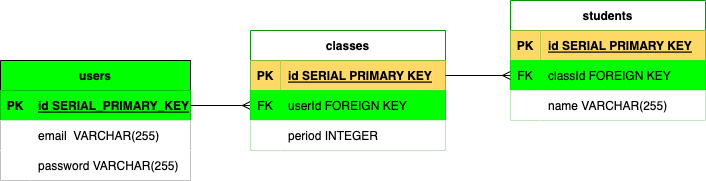

The diagram above was exported from draw.io. Its source (the exported page's mxGraphModel, read from the mxfile embedded in the PNG):
<mxGraphModel dx="896" dy="621" grid="1" gridSize="10" guides="1" tooltips="1" connect="1" arrows="1" fold="1" page="1" pageScale="1" pageWidth="850" pageHeight="1100" math="0" shadow="0" extFonts="Permanent Marker^https://fonts.googleapis.com/css?family=Permanent+Marker">
  <root>
    <mxCell id="0" />
    <mxCell id="1" parent="0" />
    <mxCell id="x-HEi3HS1s5yulKHPJKS-2" value="users" style="shape=table;startSize=30;container=1;collapsible=1;childLayout=tableLayout;fixedRows=1;rowLines=0;fontStyle=1;align=center;resizeLast=1;fillColor=#00FF00;" parent="1" vertex="1">
      <mxGeometry x="30" y="300" width="190" height="120" as="geometry" />
    </mxCell>
    <mxCell id="x-HEi3HS1s5yulKHPJKS-3" value="" style="shape=tableRow;horizontal=0;startSize=0;swimlaneHead=0;swimlaneBody=0;fillColor=#00FF00;collapsible=0;dropTarget=0;points=[[0,0.5],[1,0.5]];portConstraint=eastwest;top=0;left=0;right=0;bottom=1;strokeColor=#009900;" parent="x-HEi3HS1s5yulKHPJKS-2" vertex="1">
      <mxGeometry y="30" width="190" height="30" as="geometry" />
    </mxCell>
    <mxCell id="x-HEi3HS1s5yulKHPJKS-4" value="PK" style="shape=partialRectangle;connectable=0;fillColor=#00FF00;top=0;left=0;bottom=0;right=0;fontStyle=1;overflow=hidden;strokeColor=#009900;" parent="x-HEi3HS1s5yulKHPJKS-3" vertex="1">
      <mxGeometry width="30" height="30" as="geometry">
        <mxRectangle width="30" height="30" as="alternateBounds" />
      </mxGeometry>
    </mxCell>
    <mxCell id="x-HEi3HS1s5yulKHPJKS-5" value="id SERIAL_PRIMARY_KEY" style="shape=partialRectangle;connectable=0;fillColor=#00FF00;top=0;left=0;bottom=0;right=0;align=left;spacingLeft=6;fontStyle=5;overflow=hidden;strokeColor=#009900;" parent="x-HEi3HS1s5yulKHPJKS-3" vertex="1">
      <mxGeometry x="30" width="160" height="30" as="geometry">
        <mxRectangle width="160" height="30" as="alternateBounds" />
      </mxGeometry>
    </mxCell>
    <mxCell id="x-HEi3HS1s5yulKHPJKS-6" value="" style="shape=tableRow;horizontal=0;startSize=0;swimlaneHead=0;swimlaneBody=0;fillColor=#FFFFFF;collapsible=0;dropTarget=0;points=[[0,0.5],[1,0.5]];portConstraint=eastwest;top=0;left=0;right=0;bottom=0;" parent="x-HEi3HS1s5yulKHPJKS-2" vertex="1">
      <mxGeometry y="60" width="190" height="30" as="geometry" />
    </mxCell>
    <mxCell id="x-HEi3HS1s5yulKHPJKS-7" value="" style="shape=partialRectangle;connectable=0;fillColor=#FFFFFF;top=0;left=0;bottom=0;right=0;editable=1;overflow=hidden;" parent="x-HEi3HS1s5yulKHPJKS-6" vertex="1">
      <mxGeometry width="30" height="30" as="geometry">
        <mxRectangle width="30" height="30" as="alternateBounds" />
      </mxGeometry>
    </mxCell>
    <mxCell id="x-HEi3HS1s5yulKHPJKS-8" value="email  VARCHAR(255)" style="shape=partialRectangle;connectable=0;fillColor=#FFFFFF;top=0;left=0;bottom=0;right=0;align=left;spacingLeft=6;overflow=hidden;" parent="x-HEi3HS1s5yulKHPJKS-6" vertex="1">
      <mxGeometry x="30" width="160" height="30" as="geometry">
        <mxRectangle width="160" height="30" as="alternateBounds" />
      </mxGeometry>
    </mxCell>
    <mxCell id="x-HEi3HS1s5yulKHPJKS-9" value="" style="shape=tableRow;horizontal=0;startSize=0;swimlaneHead=0;swimlaneBody=0;fillColor=#FFFFFF;collapsible=0;dropTarget=0;points=[[0,0.5],[1,0.5]];portConstraint=eastwest;top=0;left=0;right=0;bottom=0;" parent="x-HEi3HS1s5yulKHPJKS-2" vertex="1">
      <mxGeometry y="90" width="190" height="30" as="geometry" />
    </mxCell>
    <mxCell id="x-HEi3HS1s5yulKHPJKS-10" value="" style="shape=partialRectangle;connectable=0;fillColor=#FFFFFF;top=0;left=0;bottom=0;right=0;editable=1;overflow=hidden;" parent="x-HEi3HS1s5yulKHPJKS-9" vertex="1">
      <mxGeometry width="30" height="30" as="geometry">
        <mxRectangle width="30" height="30" as="alternateBounds" />
      </mxGeometry>
    </mxCell>
    <mxCell id="x-HEi3HS1s5yulKHPJKS-11" value="password VARCHAR(255)" style="shape=partialRectangle;connectable=0;fillColor=#FFFFFF;top=0;left=0;bottom=0;right=0;align=left;spacingLeft=6;overflow=hidden;" parent="x-HEi3HS1s5yulKHPJKS-9" vertex="1">
      <mxGeometry x="30" width="160" height="30" as="geometry">
        <mxRectangle width="160" height="30" as="alternateBounds" />
      </mxGeometry>
    </mxCell>
    <mxCell id="Qi9idAXrmVkyADI65PBr-1" value="students" style="shape=table;startSize=30;container=1;collapsible=1;childLayout=tableLayout;fixedRows=1;rowLines=0;fontStyle=1;align=center;resizeLast=1;strokeColor=#009900;fillColor=#FFFFFF;" parent="1" vertex="1">
      <mxGeometry x="540" y="240" width="195" height="120" as="geometry" />
    </mxCell>
    <mxCell id="Qi9idAXrmVkyADI65PBr-2" value="" style="shape=tableRow;horizontal=0;startSize=0;swimlaneHead=0;swimlaneBody=0;fillColor=none;collapsible=0;dropTarget=0;points=[[0,0.5],[1,0.5]];portConstraint=eastwest;top=0;left=0;right=0;bottom=1;strokeColor=#009900;" parent="Qi9idAXrmVkyADI65PBr-1" vertex="1">
      <mxGeometry y="30" width="195" height="30" as="geometry" />
    </mxCell>
    <mxCell id="Qi9idAXrmVkyADI65PBr-3" value="PK" style="shape=partialRectangle;connectable=0;fillColor=#FFD966;top=0;left=0;bottom=0;right=0;fontStyle=1;overflow=hidden;strokeColor=#009900;" parent="Qi9idAXrmVkyADI65PBr-2" vertex="1">
      <mxGeometry width="30" height="30" as="geometry">
        <mxRectangle width="30" height="30" as="alternateBounds" />
      </mxGeometry>
    </mxCell>
    <mxCell id="Qi9idAXrmVkyADI65PBr-4" value="id SERIAL PRIMARY KEY" style="shape=partialRectangle;connectable=0;fillColor=#FFD966;top=0;left=0;bottom=0;right=0;align=left;spacingLeft=6;fontStyle=5;overflow=hidden;strokeColor=#009900;" parent="Qi9idAXrmVkyADI65PBr-2" vertex="1">
      <mxGeometry x="30" width="165" height="30" as="geometry">
        <mxRectangle width="165" height="30" as="alternateBounds" />
      </mxGeometry>
    </mxCell>
    <mxCell id="Qi9idAXrmVkyADI65PBr-14" value="" style="shape=tableRow;horizontal=0;startSize=0;swimlaneHead=0;swimlaneBody=0;fillColor=#00FF00;collapsible=0;dropTarget=0;points=[[0,0.5],[1,0.5]];portConstraint=eastwest;top=0;left=0;right=0;bottom=0;strokeColor=#009900;" parent="Qi9idAXrmVkyADI65PBr-1" vertex="1">
      <mxGeometry y="60" width="195" height="30" as="geometry" />
    </mxCell>
    <mxCell id="Qi9idAXrmVkyADI65PBr-15" value="FK" style="shape=partialRectangle;connectable=0;fillColor=#00FF00;top=0;left=0;bottom=0;right=0;fontStyle=0;overflow=hidden;strokeColor=#009900;" parent="Qi9idAXrmVkyADI65PBr-14" vertex="1">
      <mxGeometry width="30" height="30" as="geometry">
        <mxRectangle width="30" height="30" as="alternateBounds" />
      </mxGeometry>
    </mxCell>
    <mxCell id="Qi9idAXrmVkyADI65PBr-16" value="classId FOREIGN KEY" style="shape=partialRectangle;connectable=0;fillColor=#00FF00;top=0;left=0;bottom=0;right=0;align=left;spacingLeft=6;fontStyle=0;overflow=hidden;strokeColor=#009900;" parent="Qi9idAXrmVkyADI65PBr-14" vertex="1">
      <mxGeometry x="30" width="165" height="30" as="geometry">
        <mxRectangle width="165" height="30" as="alternateBounds" />
      </mxGeometry>
    </mxCell>
    <mxCell id="Qi9idAXrmVkyADI65PBr-5" value="" style="shape=tableRow;horizontal=0;startSize=0;swimlaneHead=0;swimlaneBody=0;fillColor=#FFFFFF;collapsible=0;dropTarget=0;points=[[0,0.5],[1,0.5]];portConstraint=eastwest;top=0;left=0;right=0;bottom=0;strokeColor=#009900;" parent="Qi9idAXrmVkyADI65PBr-1" vertex="1">
      <mxGeometry y="90" width="195" height="30" as="geometry" />
    </mxCell>
    <mxCell id="Qi9idAXrmVkyADI65PBr-6" value="" style="shape=partialRectangle;connectable=0;fillColor=#FFFFFF;top=0;left=0;bottom=0;right=0;editable=1;overflow=hidden;strokeColor=#009900;" parent="Qi9idAXrmVkyADI65PBr-5" vertex="1">
      <mxGeometry width="30" height="30" as="geometry">
        <mxRectangle width="30" height="30" as="alternateBounds" />
      </mxGeometry>
    </mxCell>
    <mxCell id="Qi9idAXrmVkyADI65PBr-7" value="name VARCHAR(255)" style="shape=partialRectangle;connectable=0;fillColor=#FFFFFF;top=0;left=0;bottom=0;right=0;align=left;spacingLeft=6;overflow=hidden;strokeColor=#009900;" parent="Qi9idAXrmVkyADI65PBr-5" vertex="1">
      <mxGeometry x="30" width="165" height="30" as="geometry">
        <mxRectangle width="165" height="30" as="alternateBounds" />
      </mxGeometry>
    </mxCell>
    <mxCell id="Qi9idAXrmVkyADI65PBr-20" style="edgeStyle=orthogonalEdgeStyle;rounded=0;orthogonalLoop=1;jettySize=auto;html=1;endArrow=ERmany;endFill=0;entryX=0;entryY=0.5;entryDx=0;entryDy=0;" parent="1" source="x-HEi3HS1s5yulKHPJKS-3" target="Qi9idAXrmVkyADI65PBr-81" edge="1">
      <mxGeometry relative="1" as="geometry">
        <mxPoint x="350" y="165" as="targetPoint" />
      </mxGeometry>
    </mxCell>
    <mxCell id="Qi9idAXrmVkyADI65PBr-77" value="classes" style="shape=table;startSize=30;container=1;collapsible=1;childLayout=tableLayout;fixedRows=1;rowLines=0;fontStyle=1;align=center;resizeLast=1;strokeColor=#009900;fillColor=#FFFFFF;" parent="1" vertex="1">
      <mxGeometry x="280" y="270" width="195" height="120" as="geometry" />
    </mxCell>
    <mxCell id="Qi9idAXrmVkyADI65PBr-78" value="" style="shape=tableRow;horizontal=0;startSize=0;swimlaneHead=0;swimlaneBody=0;fillColor=none;collapsible=0;dropTarget=0;points=[[0,0.5],[1,0.5]];portConstraint=eastwest;top=0;left=0;right=0;bottom=1;strokeColor=#009900;" parent="Qi9idAXrmVkyADI65PBr-77" vertex="1">
      <mxGeometry y="30" width="195" height="30" as="geometry" />
    </mxCell>
    <mxCell id="Qi9idAXrmVkyADI65PBr-79" value="PK" style="shape=partialRectangle;connectable=0;fillColor=#FFD966;top=0;left=0;bottom=0;right=0;fontStyle=1;overflow=hidden;strokeColor=#009900;" parent="Qi9idAXrmVkyADI65PBr-78" vertex="1">
      <mxGeometry width="30" height="30" as="geometry">
        <mxRectangle width="30" height="30" as="alternateBounds" />
      </mxGeometry>
    </mxCell>
    <mxCell id="Qi9idAXrmVkyADI65PBr-80" value="id SERIAL PRIMARY KEY" style="shape=partialRectangle;connectable=0;fillColor=#FFD966;top=0;left=0;bottom=0;right=0;align=left;spacingLeft=6;fontStyle=5;overflow=hidden;strokeColor=#009900;" parent="Qi9idAXrmVkyADI65PBr-78" vertex="1">
      <mxGeometry x="30" width="165" height="30" as="geometry">
        <mxRectangle width="165" height="30" as="alternateBounds" />
      </mxGeometry>
    </mxCell>
    <mxCell id="Qi9idAXrmVkyADI65PBr-81" value="" style="shape=tableRow;horizontal=0;startSize=0;swimlaneHead=0;swimlaneBody=0;fillColor=#00FF00;collapsible=0;dropTarget=0;points=[[0,0.5],[1,0.5]];portConstraint=eastwest;top=0;left=0;right=0;bottom=0;strokeColor=#009900;" parent="Qi9idAXrmVkyADI65PBr-77" vertex="1">
      <mxGeometry y="60" width="195" height="30" as="geometry" />
    </mxCell>
    <mxCell id="Qi9idAXrmVkyADI65PBr-82" value="FK" style="shape=partialRectangle;connectable=0;fillColor=#00FF00;top=0;left=0;bottom=0;right=0;fontStyle=0;overflow=hidden;strokeColor=#009900;" parent="Qi9idAXrmVkyADI65PBr-81" vertex="1">
      <mxGeometry width="30" height="30" as="geometry">
        <mxRectangle width="30" height="30" as="alternateBounds" />
      </mxGeometry>
    </mxCell>
    <mxCell id="Qi9idAXrmVkyADI65PBr-83" value="userId FOREIGN KEY" style="shape=partialRectangle;connectable=0;fillColor=#00FF00;top=0;left=0;bottom=0;right=0;align=left;spacingLeft=6;fontStyle=0;overflow=hidden;strokeColor=#009900;" parent="Qi9idAXrmVkyADI65PBr-81" vertex="1">
      <mxGeometry x="30" width="165" height="30" as="geometry">
        <mxRectangle width="165" height="30" as="alternateBounds" />
      </mxGeometry>
    </mxCell>
    <mxCell id="Qi9idAXrmVkyADI65PBr-84" value="" style="shape=tableRow;horizontal=0;startSize=0;swimlaneHead=0;swimlaneBody=0;fillColor=#FFFFFF;collapsible=0;dropTarget=0;points=[[0,0.5],[1,0.5]];portConstraint=eastwest;top=0;left=0;right=0;bottom=0;strokeColor=#009900;" parent="Qi9idAXrmVkyADI65PBr-77" vertex="1">
      <mxGeometry y="90" width="195" height="30" as="geometry" />
    </mxCell>
    <mxCell id="Qi9idAXrmVkyADI65PBr-85" value="" style="shape=partialRectangle;connectable=0;fillColor=#FFFFFF;top=0;left=0;bottom=0;right=0;editable=1;overflow=hidden;strokeColor=#009900;" parent="Qi9idAXrmVkyADI65PBr-84" vertex="1">
      <mxGeometry width="30" height="30" as="geometry">
        <mxRectangle width="30" height="30" as="alternateBounds" />
      </mxGeometry>
    </mxCell>
    <mxCell id="Qi9idAXrmVkyADI65PBr-86" value="period INTEGER" style="shape=partialRectangle;connectable=0;fillColor=#FFFFFF;top=0;left=0;bottom=0;right=0;align=left;spacingLeft=6;overflow=hidden;strokeColor=#009900;" parent="Qi9idAXrmVkyADI65PBr-84" vertex="1">
      <mxGeometry x="30" width="165" height="30" as="geometry">
        <mxRectangle width="165" height="30" as="alternateBounds" />
      </mxGeometry>
    </mxCell>
    <mxCell id="Qi9idAXrmVkyADI65PBr-92" style="edgeStyle=orthogonalEdgeStyle;rounded=0;orthogonalLoop=1;jettySize=auto;html=1;exitX=1;exitY=0.5;exitDx=0;exitDy=0;entryX=0;entryY=0.5;entryDx=0;entryDy=0;endArrow=ERmany;endFill=0;" parent="1" source="Qi9idAXrmVkyADI65PBr-78" target="Qi9idAXrmVkyADI65PBr-14" edge="1">
      <mxGeometry relative="1" as="geometry" />
    </mxCell>
  </root>
</mxGraphModel>